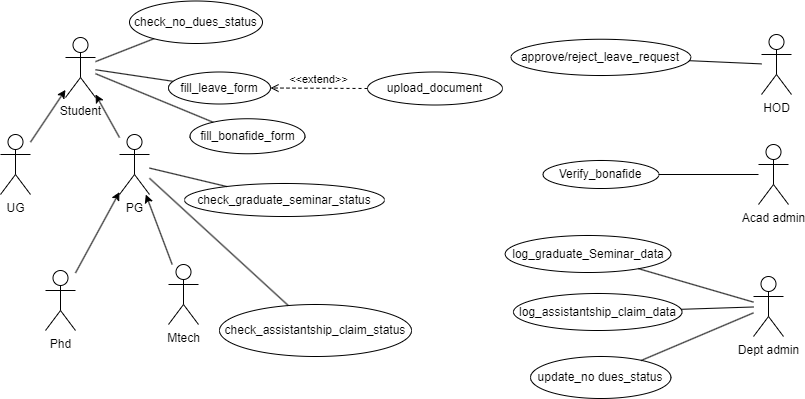

The diagram above was exported from draw.io. Its source (the exported page's mxGraphModel, read from the mxfile embedded in the PNG):
<mxGraphModel dx="1050" dy="530" grid="0" gridSize="10" guides="1" tooltips="1" connect="1" arrows="1" fold="1" page="1" pageScale="1" pageWidth="827" pageHeight="1169" math="0" shadow="0">
  <root>
    <mxCell id="0" />
    <mxCell id="1" parent="0" />
    <mxCell id="7-U1DhcmDrZQVPkgoODz-1" value="Student" style="shape=umlActor;verticalLabelPosition=bottom;verticalAlign=top;html=1;outlineConnect=0;" parent="1" vertex="1">
      <mxGeometry x="81" y="71" width="30" height="60" as="geometry" />
    </mxCell>
    <mxCell id="7-U1DhcmDrZQVPkgoODz-2" value="update_no dues_status" style="ellipse;whiteSpace=wrap;html=1;" parent="1" vertex="1">
      <mxGeometry x="546.06" y="390" width="140.37" height="42" as="geometry" />
    </mxCell>
    <mxCell id="7-U1DhcmDrZQVPkgoODz-3" value="check_no_dues_status" style="ellipse;whiteSpace=wrap;html=1;" parent="1" vertex="1">
      <mxGeometry x="145" y="34.5" width="133" height="42.5" as="geometry" />
    </mxCell>
    <mxCell id="7-U1DhcmDrZQVPkgoODz-4" value="log_assistantship_claim_data" style="ellipse;whiteSpace=wrap;html=1;" parent="1" vertex="1">
      <mxGeometry x="529" y="327" width="168.5" height="37" as="geometry" />
    </mxCell>
    <mxCell id="7-U1DhcmDrZQVPkgoODz-5" value="log_graduate_Seminar_data" style="ellipse;whiteSpace=wrap;html=1;" parent="1" vertex="1">
      <mxGeometry x="520.68" y="269" width="165.75" height="37" as="geometry" />
    </mxCell>
    <mxCell id="7-U1DhcmDrZQVPkgoODz-6" value="approve/reject_leave_request" style="ellipse;whiteSpace=wrap;html=1;" parent="1" vertex="1">
      <mxGeometry x="526.5" y="72.75" width="179.87" height="36.25" as="geometry" />
    </mxCell>
    <mxCell id="7-U1DhcmDrZQVPkgoODz-7" value="check_assistantship_claim_status" style="ellipse;whiteSpace=wrap;html=1;" parent="1" vertex="1">
      <mxGeometry x="235" y="338" width="192" height="52" as="geometry" />
    </mxCell>
    <mxCell id="7-U1DhcmDrZQVPkgoODz-8" value="check_graduate_seminar_status" style="ellipse;whiteSpace=wrap;html=1;" parent="1" vertex="1">
      <mxGeometry x="200" y="217" width="200" height="33" as="geometry" />
    </mxCell>
    <mxCell id="7-U1DhcmDrZQVPkgoODz-10" value="fill_bonafide_form" style="ellipse;whiteSpace=wrap;html=1;" parent="1" vertex="1">
      <mxGeometry x="205.5" y="152.25" width="115" height="35" as="geometry" />
    </mxCell>
    <mxCell id="7-U1DhcmDrZQVPkgoODz-11" value="upload_document" style="ellipse;whiteSpace=wrap;html=1;" parent="1" vertex="1">
      <mxGeometry x="383" y="105.5" width="135" height="33" as="geometry" />
    </mxCell>
    <mxCell id="7-U1DhcmDrZQVPkgoODz-12" value="fill_leave_form" style="ellipse;whiteSpace=wrap;html=1;" parent="1" vertex="1">
      <mxGeometry x="184" y="105.5" width="102" height="32" as="geometry" />
    </mxCell>
    <mxCell id="7-U1DhcmDrZQVPkgoODz-14" value="" style="endArrow=none;html=1;rounded=0;" parent="1" source="7-U1DhcmDrZQVPkgoODz-1" target="7-U1DhcmDrZQVPkgoODz-12" edge="1">
      <mxGeometry width="50" height="50" relative="1" as="geometry">
        <mxPoint x="389" y="278" as="sourcePoint" />
        <mxPoint x="439" y="228" as="targetPoint" />
      </mxGeometry>
    </mxCell>
    <mxCell id="7-U1DhcmDrZQVPkgoODz-15" value="Mtech" style="shape=umlActor;verticalLabelPosition=bottom;verticalAlign=top;html=1;outlineConnect=0;" parent="1" vertex="1">
      <mxGeometry x="184" y="298" width="30" height="60" as="geometry" />
    </mxCell>
    <mxCell id="7-U1DhcmDrZQVPkgoODz-16" value="Phd" style="shape=umlActor;verticalLabelPosition=bottom;verticalAlign=top;html=1;outlineConnect=0;" parent="1" vertex="1">
      <mxGeometry x="61" y="304" width="30" height="60" as="geometry" />
    </mxCell>
    <mxCell id="7-U1DhcmDrZQVPkgoODz-17" value="" style="endArrow=none;html=1;rounded=0;" parent="1" source="46Q79S5WPoDwvPH45Lq1-3" target="7-U1DhcmDrZQVPkgoODz-8" edge="1">
      <mxGeometry width="50" height="50" relative="1" as="geometry">
        <mxPoint x="389" y="278" as="sourcePoint" />
        <mxPoint x="439" y="228" as="targetPoint" />
      </mxGeometry>
    </mxCell>
    <mxCell id="7-U1DhcmDrZQVPkgoODz-19" value="" style="endArrow=none;html=1;rounded=0;" parent="1" source="7-U1DhcmDrZQVPkgoODz-10" target="7-U1DhcmDrZQVPkgoODz-1" edge="1">
      <mxGeometry width="50" height="50" relative="1" as="geometry">
        <mxPoint x="389" y="278" as="sourcePoint" />
        <mxPoint x="439" y="228" as="targetPoint" />
      </mxGeometry>
    </mxCell>
    <mxCell id="7-U1DhcmDrZQVPkgoODz-22" value="" style="endArrow=none;html=1;rounded=0;" parent="1" source="46Q79S5WPoDwvPH45Lq1-3" target="7-U1DhcmDrZQVPkgoODz-7" edge="1">
      <mxGeometry width="50" height="50" relative="1" as="geometry">
        <mxPoint x="423" y="283" as="sourcePoint" />
        <mxPoint x="473" y="233" as="targetPoint" />
      </mxGeometry>
    </mxCell>
    <mxCell id="7-U1DhcmDrZQVPkgoODz-23" value="" style="endArrow=classic;html=1;rounded=0;" parent="1" source="46Q79S5WPoDwvPH45Lq1-1" target="7-U1DhcmDrZQVPkgoODz-1" edge="1">
      <mxGeometry width="50" height="50" relative="1" as="geometry">
        <mxPoint x="45" y="167" as="sourcePoint" />
        <mxPoint x="473" y="233" as="targetPoint" />
      </mxGeometry>
    </mxCell>
    <mxCell id="7-U1DhcmDrZQVPkgoODz-24" value="" style="endArrow=classic;html=1;rounded=0;" parent="1" source="7-U1DhcmDrZQVPkgoODz-15" target="46Q79S5WPoDwvPH45Lq1-3" edge="1">
      <mxGeometry width="50" height="50" relative="1" as="geometry">
        <mxPoint x="423" y="283" as="sourcePoint" />
        <mxPoint x="473" y="233" as="targetPoint" />
      </mxGeometry>
    </mxCell>
    <mxCell id="7-U1DhcmDrZQVPkgoODz-26" value="&amp;lt;&amp;lt;extend&amp;gt;&amp;gt;" style="html=1;verticalAlign=bottom;labelBackgroundColor=none;endArrow=open;endFill=0;dashed=1;rounded=0;" parent="1" source="7-U1DhcmDrZQVPkgoODz-11" target="7-U1DhcmDrZQVPkgoODz-12" edge="1">
      <mxGeometry width="160" relative="1" as="geometry">
        <mxPoint x="368" y="258" as="sourcePoint" />
        <mxPoint x="528" y="258" as="targetPoint" />
      </mxGeometry>
    </mxCell>
    <mxCell id="7-U1DhcmDrZQVPkgoODz-27" value="HOD" style="shape=umlActor;verticalLabelPosition=bottom;verticalAlign=top;html=1;outlineConnect=0;" parent="1" vertex="1">
      <mxGeometry x="777" y="68" width="30" height="60" as="geometry" />
    </mxCell>
    <mxCell id="7-U1DhcmDrZQVPkgoODz-28" value="Dept admin" style="shape=umlActor;verticalLabelPosition=bottom;verticalAlign=top;html=1;outlineConnect=0;" parent="1" vertex="1">
      <mxGeometry x="769" y="310" width="30" height="60" as="geometry" />
    </mxCell>
    <mxCell id="7-U1DhcmDrZQVPkgoODz-29" value="" style="endArrow=none;html=1;rounded=0;" parent="1" source="7-U1DhcmDrZQVPkgoODz-6" target="7-U1DhcmDrZQVPkgoODz-27" edge="1">
      <mxGeometry width="50" height="50" relative="1" as="geometry">
        <mxPoint x="423" y="283" as="sourcePoint" />
        <mxPoint x="473" y="233" as="targetPoint" />
      </mxGeometry>
    </mxCell>
    <mxCell id="7-U1DhcmDrZQVPkgoODz-30" value="" style="endArrow=none;html=1;rounded=0;" parent="1" source="7-U1DhcmDrZQVPkgoODz-1" target="7-U1DhcmDrZQVPkgoODz-3" edge="1">
      <mxGeometry width="50" height="50" relative="1" as="geometry">
        <mxPoint x="393" y="296" as="sourcePoint" />
        <mxPoint x="443" y="246" as="targetPoint" />
      </mxGeometry>
    </mxCell>
    <mxCell id="7-U1DhcmDrZQVPkgoODz-31" value="" style="endArrow=none;html=1;rounded=0;" parent="1" source="7-U1DhcmDrZQVPkgoODz-5" target="7-U1DhcmDrZQVPkgoODz-28" edge="1">
      <mxGeometry width="50" height="50" relative="1" as="geometry">
        <mxPoint x="393" y="519" as="sourcePoint" />
        <mxPoint x="443" y="469" as="targetPoint" />
      </mxGeometry>
    </mxCell>
    <mxCell id="7-U1DhcmDrZQVPkgoODz-32" value="" style="endArrow=none;html=1;rounded=0;" parent="1" source="7-U1DhcmDrZQVPkgoODz-4" target="7-U1DhcmDrZQVPkgoODz-28" edge="1">
      <mxGeometry width="50" height="50" relative="1" as="geometry">
        <mxPoint x="393" y="519" as="sourcePoint" />
        <mxPoint x="797" y="413" as="targetPoint" />
      </mxGeometry>
    </mxCell>
    <mxCell id="7-U1DhcmDrZQVPkgoODz-33" value="" style="endArrow=none;html=1;rounded=0;" parent="1" source="7-U1DhcmDrZQVPkgoODz-2" target="7-U1DhcmDrZQVPkgoODz-28" edge="1">
      <mxGeometry width="50" height="50" relative="1" as="geometry">
        <mxPoint x="526" y="648" as="sourcePoint" />
        <mxPoint x="443" y="347" as="targetPoint" />
      </mxGeometry>
    </mxCell>
    <mxCell id="98kEqq1hy02fsAFWf2YI-3" value="Acad admin" style="shape=umlActor;verticalLabelPosition=bottom;verticalAlign=top;html=1;outlineConnect=0;" parent="1" vertex="1">
      <mxGeometry x="774" y="178" width="30" height="60" as="geometry" />
    </mxCell>
    <mxCell id="98kEqq1hy02fsAFWf2YI-4" value="Verify_bonafide" style="ellipse;whiteSpace=wrap;html=1;" parent="1" vertex="1">
      <mxGeometry x="558.43" y="194" width="116" height="28" as="geometry" />
    </mxCell>
    <mxCell id="98kEqq1hy02fsAFWf2YI-5" value="" style="endArrow=none;html=1;rounded=0;" parent="1" source="98kEqq1hy02fsAFWf2YI-4" target="98kEqq1hy02fsAFWf2YI-3" edge="1">
      <mxGeometry width="50" height="50" relative="1" as="geometry">
        <mxPoint x="387" y="303" as="sourcePoint" />
        <mxPoint x="437" y="253" as="targetPoint" />
      </mxGeometry>
    </mxCell>
    <mxCell id="46Q79S5WPoDwvPH45Lq1-1" value="UG" style="shape=umlActor;verticalLabelPosition=bottom;verticalAlign=top;html=1;outlineConnect=0;" parent="1" vertex="1">
      <mxGeometry x="16" y="168" width="30" height="60" as="geometry" />
    </mxCell>
    <mxCell id="46Q79S5WPoDwvPH45Lq1-3" value="PG" style="shape=umlActor;verticalLabelPosition=bottom;verticalAlign=top;html=1;outlineConnect=0;" parent="1" vertex="1">
      <mxGeometry x="135" y="168" width="30" height="60" as="geometry" />
    </mxCell>
    <mxCell id="46Q79S5WPoDwvPH45Lq1-6" value="" style="endArrow=classic;html=1;rounded=0;" parent="1" source="46Q79S5WPoDwvPH45Lq1-3" target="7-U1DhcmDrZQVPkgoODz-1" edge="1">
      <mxGeometry width="50" height="50" relative="1" as="geometry">
        <mxPoint x="387" y="250" as="sourcePoint" />
        <mxPoint x="437" y="200" as="targetPoint" />
      </mxGeometry>
    </mxCell>
    <mxCell id="46Q79S5WPoDwvPH45Lq1-7" value="" style="endArrow=classic;html=1;rounded=0;" parent="1" source="7-U1DhcmDrZQVPkgoODz-16" target="46Q79S5WPoDwvPH45Lq1-3" edge="1">
      <mxGeometry width="50" height="50" relative="1" as="geometry">
        <mxPoint x="387" y="250" as="sourcePoint" />
        <mxPoint x="437" y="200" as="targetPoint" />
      </mxGeometry>
    </mxCell>
  </root>
</mxGraphModel>